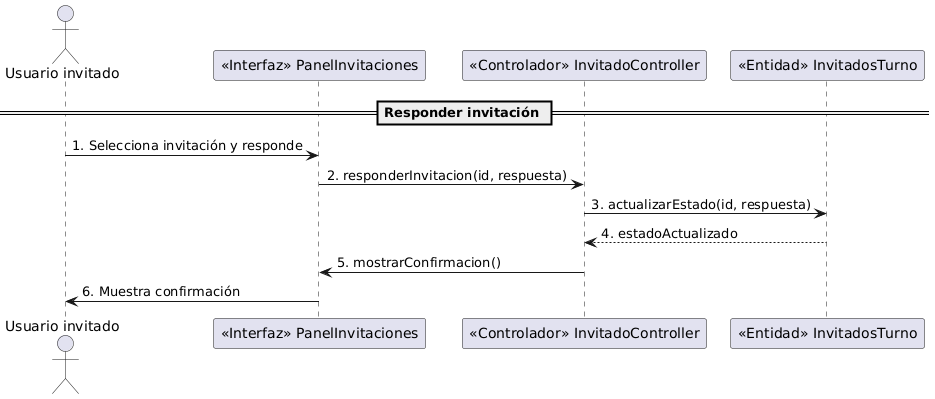

The diagram above was rendered by PlantUML. Its source (embedded in the PNG):
@startuml
' Diagrama de secuencia UML clásico: Registrar turno
== Responder invitación ==
actor "Usuario invitado" as Invitado
participant "<<Interfaz>> PanelInvitaciones" as Panel
participant "<<Controlador>> InvitadoController" as InvitadoCtrl
participant "<<Entidad>> InvitadosTurno" as InvitadosTurno

Invitado -> Panel: 1. Selecciona invitación y responde
Panel -> InvitadoCtrl: 2. responderInvitacion(id, respuesta)
InvitadoCtrl -> InvitadosTurno: 3. actualizarEstado(id, respuesta)
InvitadosTurno --> InvitadoCtrl: 4. estadoActualizado
InvitadoCtrl -> Panel: 5. mostrarConfirmacion()
Panel -> Invitado: 6. Muestra confirmación
@enduml